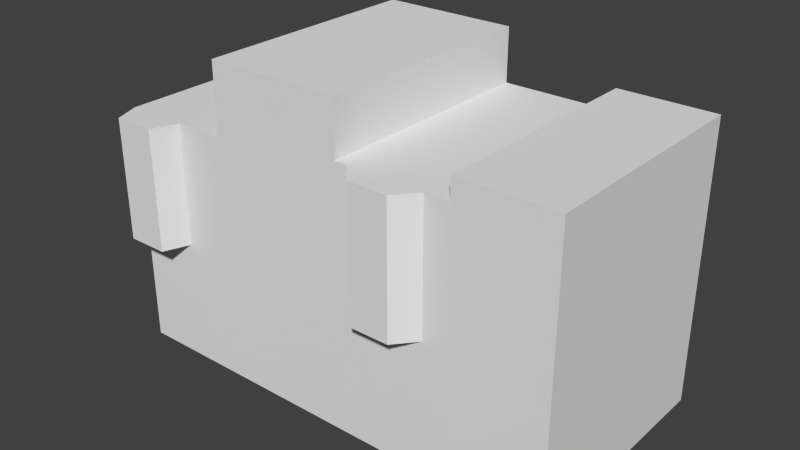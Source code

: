 # Source: apartment_complex_02.blend  (saved by Blender 2.72.0; exported with 4.5.12 LTS)
import bpy
from mathutils import Matrix  # noqa: F401  (used for matrix-valued properties, if any)

bpy.ops.wm.read_factory_settings(use_empty=True)
scene = bpy.context.scene
scene.name = 'Scene'

# ---- collections
col_collection_1 = bpy.data.collections.new('Collection 1'); scene.collection.children.link(col_collection_1)

# ---- materials (node trees are filled in below, after node groups)
mat_material = bpy.data.materials.new('Material')
mat_material.alpha_threshold = 0.0
mat_material.use_transparent_shadow = False
mat_material.roughness = 0.5
mat_material.line_color = (0.0, 0.0, 0.0, 1.0)

# ---- material node trees

# ---- world
world_world = bpy.data.worlds.new('World'); scene.world = world_world
world_world.color = (0.05088, 0.05088, 0.05088)
world_world.use_sun_shadow = False
world_world.sun_shadow_jitter_overblur = 0.0
world_world.cycles.sampling_method = 'MANUAL'
world_world.cycles.sample_map_resolution = 256

# ---- meshes
me_cube = bpy.data.meshes.new('Cube')
me_cube.from_pydata([(0.5877, 1.0, 0.006828), (0.5877, -1.0, 0.006828), (-0.5877, -1.0, 0.006828), (-0.5877, 1.0, 0.006828), (0.5877, 1.0, 2.701), (0.5877, -1.0, 2.701), (-0.5877, -1.0, 2.701), (-0.5877, 1.0, 2.701), (0.5877, 1.0, 2.242), (0.5877, -1.0, 2.242), (-0.5877, -1.0, 2.096), (-0.5877, 1.0, 2.096), (1.559, 1.0, 0.006828), (1.559, -1.0, 0.006828), (1.559, 1.0, 2.242), (1.559, -1.0, 2.242), (2.386, 1.0, 0.006828), (2.386, -1.0, 0.006828), (1.559, 1.0, 2.423), (1.559, -1.0, 2.423), (2.386, 1.0, 2.423), (2.386, -1.0, 2.423), (-1.556, -1.0, 0.006828), (-1.556, 1.0, 0.006828), (-1.556, -1.0, 2.096), (-1.556, 1.0, 2.096), (0.5877, -1.0, 1.124), (-0.5877, -1.0, 1.051), (1.559, -1.0, 1.124), (-1.556, -1.0, 1.051), (-1.027, -1.0, 2.096), (-1.027, -1.0, 1.051), (-1.47, -1.222, 2.096), (-1.47, -1.222, 1.051), (-1.112, -1.222, 2.096), (-1.112, -1.222, 1.051), (0.6958, -1.0, 2.242), (0.8509, -1.181, 2.242), (1.196, -1.181, 2.242), (1.351, -1.0, 2.242), (0.6958, -1.0, 1.124), (0.8509, -1.181, 1.124), (1.196, -1.181, 1.124), (1.351, -1.0, 1.124)], [], [(0, 1, 2, 3), (4, 7, 6, 5), (8, 4, 5, 9), (9, 5, 6, 10), (10, 6, 7, 11), (8, 0, 3, 11), (39, 36, 37, 38), (26, 9, 10, 27), (11, 25, 24, 30), (4, 8, 11, 7), (19, 15, 21), (0, 8, 14, 12), (1, 0, 12, 13), (14, 18, 20), (12, 14, 20, 16), (28, 13, 17), (13, 12, 16, 17), (18, 19, 21, 20), (15, 28, 17, 21), (14, 15, 19, 18), (22, 29, 24, 25, 23), (11, 3, 23, 25), (31, 30, 34, 35), (3, 2, 22, 23), (1, 26, 27, 2), (40, 43, 42, 41), (2, 27, 31, 22), (27, 10, 30, 31), (35, 34, 32, 33), (29, 31, 35, 33), (30, 24, 32, 34), (24, 29, 33, 32), (39, 43, 28, 15), (9, 26, 40, 36), (36, 40, 41, 37), (37, 41, 42, 38), (38, 42, 43, 39), (14, 39, 15), (13, 28, 43), (8, 9, 36), (14, 8, 36, 39), (10, 11, 30), (26, 1, 40), (1, 13, 43, 40), (22, 31, 29), (16, 20, 21, 17)])
me_cube.materials.append(mat_material)
me_cube.use_remesh_preserve_volume = False
me_cube.use_remesh_preserve_attributes = False
me_cube.use_mirror_vertex_groups = False
me_cube.update()

# ---- objects
ob_cube = bpy.data.objects.new('Cube', me_cube)

# ---- transforms, parenting, visibility, modifiers, constraints
ob_cube.location = (0.0, 0.0, 0.0)
ob_cube.lock_rotations_4d = False
ob_cube.empty_display_type = 'ARROWS'
ob_cube.lineart.crease_threshold = 0.0

# ---- collection membership
col_collection_1.objects.link(ob_cube)

# ---- scene / render settings (as saved in the file)
scene.frame_start = 1; scene.frame_end = 250; scene.frame_set(1)
scene.render.engine = 'BLENDER_EEVEE_NEXT'
scene.render.resolution_percentage = 50
scene.render.dither_intensity = 0.0
scene.cycles.use_denoising = False
scene.cycles.samples = 10
scene.cycles.sampling_pattern = 'TABULATED_SOBOL'
scene.cycles.light_sampling_threshold = 0.0
scene.cycles.use_adaptive_sampling = False
scene.cycles.use_light_tree = False
scene.cycles.blur_glossy = 0.0
scene.cycles.pixel_filter_type = 'GAUSSIAN'
scene.cycles.sample_clamp_indirect = 0.0
scene.view_settings.view_transform = 'Standard'
bpy.context.view_layer.update()

# ---- added for rendering (the .blend has no active camera and no usable light): camera, sun
cam_auto = bpy.data.cameras.new('AutoCamera')
cam_auto.lens = 50.0
cam_auto.sensor_width = 36.0
cam_auto.clip_end = 1000.0
ob_auto_camera = bpy.data.objects.new('AutoCamera', cam_auto)
scene.collection.objects.link(ob_auto_camera)
ob_auto_camera.location = (5.28794, -5.95837, 5.25195)
ob_auto_camera.rotation_euler = (1.09748, -7.21219e-08, 0.694738)
scene.camera = ob_auto_camera
light_auto_sun = bpy.data.lights.new('AutoSun', 'SUN')
light_auto_sun.energy = 3.0
light_auto_sun.angle = 0.0523599
ob_auto_sun = bpy.data.objects.new('AutoSun', light_auto_sun)
scene.collection.objects.link(ob_auto_sun)
ob_auto_sun.rotation_euler = (0.872665, 0.174533, 0.523599)
bpy.context.view_layer.update()
